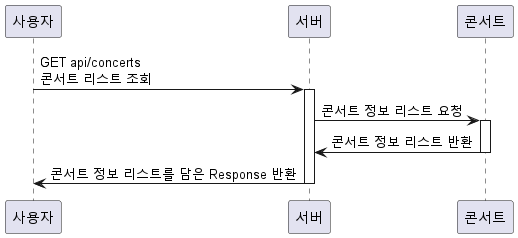

The diagram above was rendered by PlantUML. Its source (embedded in the PNG):
@startuml
'https://plantuml.com/sequence-diagram

participant 사용자
participant 서버
participant 콘서트

사용자 -> 서버 : GET api/concerts \n콘서트 리스트 조회
activate 서버
서버 -> 콘서트 : 콘서트 정보 리스트 요청
activate 콘서트
콘서트 -> 서버 : 콘서트 정보 리스트 반환
deactivate 콘서트
서버 -> 사용자 : 콘서트 정보 리스트를 담은 Response 반환
deactivate 서버

@enduml